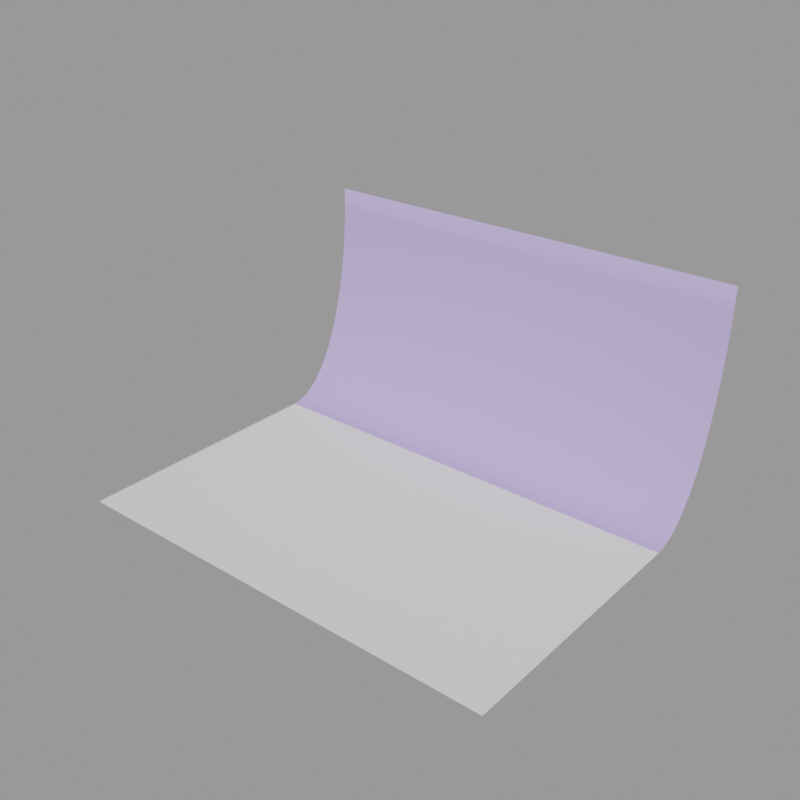 # Source: background_berry.blend  (saved by Blender 3.5.10; exported with 4.5.12 LTS)
import bpy
from mathutils import Matrix  # noqa: F401  (used for matrix-valued properties, if any)

bpy.ops.wm.read_factory_settings(use_empty=True)
scene = bpy.context.scene
scene.name = 'Scene'

# ---- collections
col_background = bpy.data.collections.new('background'); scene.collection.children.link(col_background)

# ---- materials (node trees are filled in below, after node groups)
mat_material = bpy.data.materials.new('Material')
mat_carpet = bpy.data.materials.new('carpet')

# ---- material node trees
mat_material.use_nodes = True; mat_material.node_tree.nodes.clear()
_N = mat_material.node_tree.nodes; _L = mat_material.node_tree.links
n0 = _N.new('ShaderNodeBsdfPrincipled'); n0.name = 'Principled BSDF'; n0.location = (10, 300)
n0.distribution = 'GGX'
n0.subsurface_method = 'RANDOM_WALK_SKIN'
n0.inputs[0].default_value = (0.5193, 0.4096, 0.7877, 1.0)
n0.inputs[2].default_value = 1.0
n0.inputs[3].default_value = 1.45
n0.inputs[27].default_value = (0.0, 0.0, 0.0, 1.0)
n0.inputs[28].default_value = 1.0
n1 = _N.new('ShaderNodeOutputMaterial'); n1.name = 'Material Output'; n1.location = (300, 300)
_L.new(n0.outputs[0], n1.inputs[0])
n1.is_active_output = True
mat_carpet.use_nodes = True; mat_carpet.node_tree.nodes.clear()
_N = mat_carpet.node_tree.nodes; _L = mat_carpet.node_tree.links
n0 = _N.new('ShaderNodeBsdfPrincipled'); n0.name = 'Principled BSDF'; n0.location = (10, 300)
n0.distribution = 'GGX'
n0.subsurface_method = 'RANDOM_WALK_SKIN'
n0.inputs[2].default_value = 0.975
n0.inputs[3].default_value = 1.45
n0.inputs[27].default_value = (0.0, 0.0, 0.0, 1.0)
n0.inputs[28].default_value = 1.0
n1 = _N.new('ShaderNodeOutputMaterial'); n1.name = 'Material Output'; n1.location = (300, 300)
_L.new(n0.outputs[0], n1.inputs[0])
n1.is_active_output = True

# ---- meshes
me_plane_001 = bpy.data.meshes.new('Plane.001')
me_plane_001.from_pydata([(-5.0, 2.875, 5.0), (5.0, 2.875, 5.0), (-5.0, -5.0, 0.0), (5.0, -5.0, 0.0), (-5.0, 0.875, 0.0), (-5.0, 2.875, 5.0), (-5.0, 1.071, 0.02408), (-5.0, 1.265, 0.09607), (-5.0, 1.456, 0.2153), (-5.0, 1.64, 0.3806), (-5.0, 1.818, 0.5904), (-5.0, 1.986, 0.8427), (-5.0, 2.144, 1.135), (-5.0, 2.289, 1.464), (-5.0, 2.421, 1.828), (-5.0, 2.538, 2.222), (-5.0, 2.639, 2.643), (-5.0, 2.723, 3.087), (-5.0, 2.789, 3.549), (-5.0, 2.837, 4.025), (-5.0, 2.865, 4.51), (5.0, 2.875, 5.0), (5.0, 0.875, 0.0), (5.0, 2.865, 4.51), (5.0, 2.837, 4.025), (5.0, 2.789, 3.549), (5.0, 2.723, 3.087), (5.0, 2.639, 2.643), (5.0, 2.538, 2.222), (5.0, 2.421, 1.828), (5.0, 2.289, 1.464), (5.0, 2.144, 1.135), (5.0, 1.986, 0.8427), (5.0, 1.818, 0.5904), (5.0, 1.64, 0.3806), (5.0, 1.456, 0.2153), (5.0, 1.265, 0.09607), (5.0, 1.071, 0.02408)], [], [(2, 3, 22, 4), (4, 22, 37, 6), (6, 37, 36, 7), (7, 36, 35, 8), (8, 35, 34, 9), (9, 34, 33, 10), (10, 33, 32, 11), (11, 32, 31, 12), (12, 31, 30, 13), (13, 30, 29, 14), (14, 29, 28, 15), (15, 28, 27, 16), (16, 27, 26, 17), (17, 26, 25, 18), (18, 25, 24, 19), (19, 24, 23, 20), (20, 23, 21, 5), (5, 21, 1, 0)])
me_plane_001.polygons.foreach_set('use_smooth', [True] * 18)
me_plane_001.polygons.foreach_set('material_index', [1, 0, 0, 0, 0, 0, 0, 0, 0, 0, 0, 0, 0, 0, 0, 0, 0, 0])
_uv = me_plane_001.uv_layers.new(name='UVMap')
_uv.uv.foreach_set('vector', [0.0, 0.0, 1.0, 0.0, 1.0, 0.746, 0.0, 0.746, 0.0, 0.746, 1.0, 0.746, 1.0, 0.7709, 0.0, 0.7709, 0.0, 0.7709, 1.0, 0.7709, 1.0, 0.7956, 0.0, 0.7956, 0.0, 0.7956, 1.0, 0.7956, 1.0, 0.8198, 0.0, 0.8198, 0.0, 0.8198, 1.0, 0.8198, 1.0, 0.8432, 0.0, 0.8432, 0.0, 0.8432, 1.0, 0.8432, 1.0, 0.8658, 0.0, 0.8658, 0.0, 0.8658, 1.0, 0.8658, 1.0, 0.8871, 0.0, 0.8871, 0.0, 0.8871, 1.0, 0.8871, 1.0, 0.9071, 0.0, 0.9071, 0.0, 0.9071, 1.0, 0.9071, 1.0, 1.0, 0.0, 1.0, 0.0, 0.0, 1.0, 0.0, 1.0, 0.3656, 0.0, 0.3656, 0.0, 0.3656, 1.0, 0.3656, 1.0, 0.4444, 0.0, 0.4444, 0.0, 0.4444, 1.0, 0.4444, 1.0, 0.5286, 0.0, 0.5286, 0.0, 0.5286, 1.0, 0.5286, 1.0, 0.6173, 0.0, 0.6173, 0.0, 0.6173, 1.0, 0.6173, 1.0, 0.7097, 0.0, 0.7097, 0.0, 0.7097, 1.0, 0.7097, 1.0, 0.8049, 0.0, 0.8049, 0.0, 0.8049, 1.0, 0.8049, 1.0, 0.902, 0.0, 0.902, 0.0, 0.902, 1.0, 0.902, 1.0, 1.0, 0.0, 1.0, 0.0, 1.0, 1.0, 1.0, 1.0, 1.0, 0.0, 1.0])
me_plane_001.materials.append(mat_material)
me_plane_001.materials.append(mat_carpet)
me_plane_001.update()

# ---- objects
ob_background = bpy.data.objects.new('background', me_plane_001)

# ---- transforms, parenting, visibility, modifiers, constraints
ob_background.location = (0.0, 0.0, 0.0)
ob_background.rotation_mode = 'QUATERNION'
ob_background.rotation_quaternion = (1.0, 0.0, 0.0, 0.0)

# ---- collection membership
col_background.objects.link(ob_background)

# ---- scene / render settings (as saved in the file)
scene.frame_start = 1; scene.frame_end = 520; scene.frame_set(0)
scene.render.engine = 'CYCLES'
scene.render.resolution_x = 1000
scene.render.resolution_y = 1000
scene.render.film_transparent = True
scene.cycles.samples = 98
scene.cycles.sampling_pattern = 'TABULATED_SOBOL'
scene.cycles.use_adaptive_sampling = False
scene.cycles.use_light_tree = False
scene.cycles.bake_type = 'DIFFUSE'
scene.view_settings.view_transform = 'Filmic'
bpy.context.view_layer.update()

# ---- added for rendering (the .blend has no active camera and no usable light): camera, sun + grey world if the file has none
cam_auto = bpy.data.cameras.new('AutoCamera')
cam_auto.lens = 50.0
cam_auto.sensor_width = 36.0
cam_auto.clip_end = 1000.0
ob_auto_camera = bpy.data.objects.new('AutoCamera', cam_auto)
scene.collection.objects.link(ob_auto_camera)
ob_auto_camera.location = (12.6528, -16.2458, 12.6222)
ob_auto_camera.rotation_euler = (1.09748, -7.21219e-08, 0.694738)
scene.camera = ob_auto_camera
light_auto_sun = bpy.data.lights.new('AutoSun', 'SUN')
light_auto_sun.energy = 3.0
light_auto_sun.angle = 0.0523599
ob_auto_sun = bpy.data.objects.new('AutoSun', light_auto_sun)
scene.collection.objects.link(ob_auto_sun)
ob_auto_sun.rotation_euler = (0.872665, 0.174533, 0.523599)
if scene.world is None:
    world_auto = bpy.data.worlds.new('AutoWorld')
    world_auto.color = (0.3, 0.3, 0.3)
    scene.world = world_auto
bpy.context.view_layer.update()
